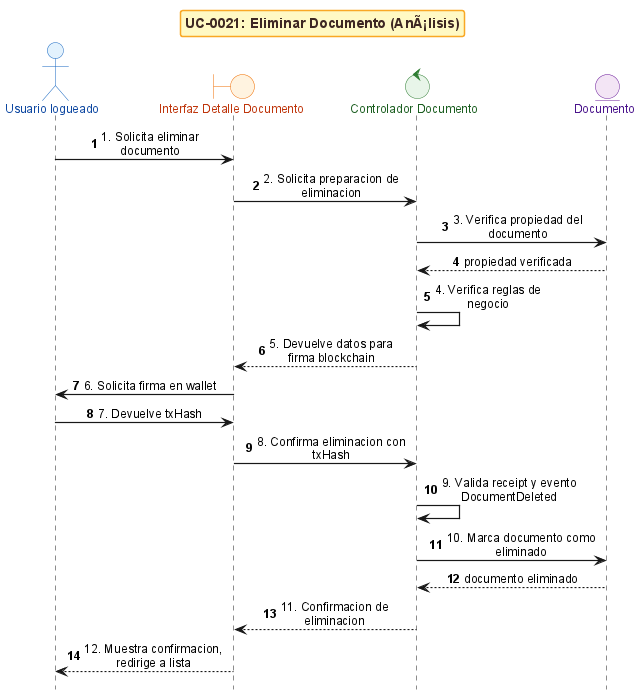

The diagram above was rendered by PlantUML. Its source (embedded in the PNG):
@startuml
!include _sequence-bce-style.puml

title UC-0021: Eliminar Documento (AnÃ¡lisis)

actor "Usuario logueado" as Actor
boundary "Interfaz Detalle Documento" as BF
control "Controlador Documento" as CG
entity "Documento" as ED


Actor -> BF : 1. Solicita eliminar documento
BF -> CG : 2. Solicita preparacion de eliminacion
CG -> ED : 3. Verifica propiedad del documento
ED --> CG : propiedad verificada
CG -> CG : 4. Verifica reglas de negocio
CG --> BF : 5. Devuelve datos para firma blockchain
BF -> Actor : 6. Solicita firma en wallet
Actor -> BF : 7. Devuelve txHash
BF -> CG : 8. Confirma eliminacion con txHash
CG -> CG : 9. Valida receipt y evento DocumentDeleted
CG -> ED : 10. Marca documento como eliminado
ED --> CG : documento eliminado
CG --> BF : 11. Confirmacion de eliminacion
BF --> Actor : 12. Muestra confirmacion, redirige a lista

@enduml